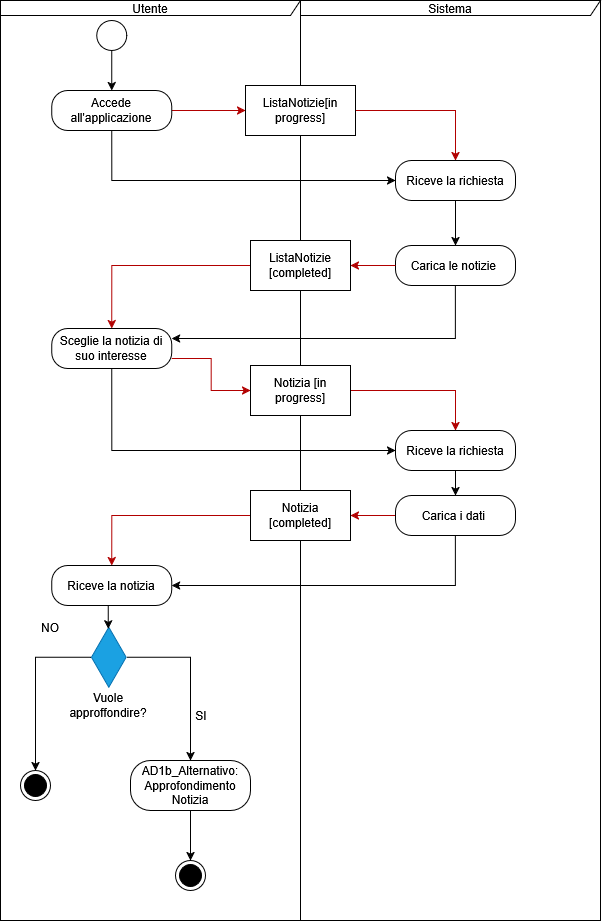

The diagram above was exported from draw.io. Its source (the exported page's mxGraphModel, read from the mxfile embedded in the PNG):
<mxGraphModel dx="772" dy="1111" grid="1" gridSize="10" guides="1" tooltips="1" connect="1" arrows="1" fold="1" page="1" pageScale="1" pageWidth="827" pageHeight="1169" math="0" shadow="0">
  <root>
    <mxCell id="0" />
    <mxCell id="1" parent="0" />
    <mxCell id="XFe7JLoWlgbHcDloTzEt-74" edge="1" parent="1" source="XFe7JLoWlgbHcDloTzEt-2" style="edgeStyle=orthogonalEdgeStyle;rounded=0;orthogonalLoop=1;jettySize=auto;html=1;exitX=0.5;exitY=1;exitDx=0;exitDy=0;entryX=0.5;entryY=0;entryDx=0;entryDy=0;" target="XFe7JLoWlgbHcDloTzEt-72">
      <mxGeometry relative="1" as="geometry" />
    </mxCell>
    <mxCell id="XFe7JLoWlgbHcDloTzEt-2" parent="1" style="ellipse;whiteSpace=wrap;html=1;shapeInside=1;aspect=fixed;strokeColor=light-dark(#000000,#FFFFFF);fillStyle=solid;" value="" vertex="1">
      <mxGeometry height="30" width="30" x="96.25" y="20" as="geometry" />
    </mxCell>
    <mxCell id="XFe7JLoWlgbHcDloTzEt-9" parent="1" style="shape=umlFrame;whiteSpace=wrap;html=1;pointerEvents=0;width=300;height=15;" value="Utente" vertex="1">
      <mxGeometry height="920" width="300" as="geometry" />
    </mxCell>
    <mxCell id="XFe7JLoWlgbHcDloTzEt-11" parent="1" style="shape=umlFrame;whiteSpace=wrap;html=1;pointerEvents=0;width=300;height=15;" value="Sistema" vertex="1">
      <mxGeometry height="920" width="300" x="300" as="geometry" />
    </mxCell>
    <mxCell id="XFe7JLoWlgbHcDloTzEt-76" edge="1" parent="1" source="XFe7JLoWlgbHcDloTzEt-72" style="edgeStyle=orthogonalEdgeStyle;rounded=0;orthogonalLoop=1;jettySize=auto;html=1;exitX=1;exitY=0.5;exitDx=0;exitDy=0;entryX=0;entryY=0.5;entryDx=0;entryDy=0;strokeColor=light-dark(#B20000, #c01c28);fillColor=#e51400;" target="XFe7JLoWlgbHcDloTzEt-75">
      <mxGeometry relative="1" as="geometry" />
    </mxCell>
    <mxCell id="Q8KHHUs76p7sQ7i4O6si-2" edge="1" parent="1" source="XFe7JLoWlgbHcDloTzEt-72" style="edgeStyle=orthogonalEdgeStyle;rounded=0;orthogonalLoop=1;jettySize=auto;html=1;exitX=0.5;exitY=1;exitDx=0;exitDy=0;entryX=0;entryY=0.5;entryDx=0;entryDy=0;" target="XFe7JLoWlgbHcDloTzEt-78">
      <mxGeometry relative="1" as="geometry" />
    </mxCell>
    <mxCell id="XFe7JLoWlgbHcDloTzEt-72" parent="1" style="rounded=1;whiteSpace=wrap;html=1;arcSize=40;" value="Accede all'applicazione" vertex="1">
      <mxGeometry height="40" width="120" x="51.25" y="90" as="geometry" />
    </mxCell>
    <mxCell id="XFe7JLoWlgbHcDloTzEt-79" edge="1" parent="1" source="XFe7JLoWlgbHcDloTzEt-75" style="edgeStyle=orthogonalEdgeStyle;rounded=0;orthogonalLoop=1;jettySize=auto;html=1;exitX=1;exitY=0.5;exitDx=0;exitDy=0;entryX=0.5;entryY=0;entryDx=0;entryDy=0;strokeColor=light-dark(#B20000, #c01c28);fillColor=#e51400;" target="XFe7JLoWlgbHcDloTzEt-78">
      <mxGeometry relative="1" as="geometry" />
    </mxCell>
    <mxCell id="XFe7JLoWlgbHcDloTzEt-75" parent="1" style="html=1;whiteSpace=wrap;" value="ListaNotizie[in progress]" vertex="1">
      <mxGeometry height="50" width="110" x="245" y="85" as="geometry" />
    </mxCell>
    <mxCell id="XFe7JLoWlgbHcDloTzEt-82" edge="1" parent="1" source="XFe7JLoWlgbHcDloTzEt-78" style="edgeStyle=orthogonalEdgeStyle;rounded=0;orthogonalLoop=1;jettySize=auto;html=1;exitX=0.5;exitY=1;exitDx=0;exitDy=0;entryX=0.5;entryY=0;entryDx=0;entryDy=0;" target="XFe7JLoWlgbHcDloTzEt-81">
      <mxGeometry relative="1" as="geometry" />
    </mxCell>
    <mxCell id="XFe7JLoWlgbHcDloTzEt-78" parent="1" style="rounded=1;whiteSpace=wrap;html=1;arcSize=40;" value="Riceve la richiesta" vertex="1">
      <mxGeometry height="40" width="120" x="395" y="160" as="geometry" />
    </mxCell>
    <mxCell id="XFe7JLoWlgbHcDloTzEt-125" edge="1" parent="1" source="XFe7JLoWlgbHcDloTzEt-81" style="edgeStyle=orthogonalEdgeStyle;rounded=0;orthogonalLoop=1;jettySize=auto;html=1;" value="">
      <mxGeometry relative="1" as="geometry">
        <mxPoint x="315" y="265" as="targetPoint" />
      </mxGeometry>
    </mxCell>
    <mxCell id="Q8KHHUs76p7sQ7i4O6si-3" edge="1" parent="1" source="XFe7JLoWlgbHcDloTzEt-81" style="edgeStyle=orthogonalEdgeStyle;rounded=0;orthogonalLoop=1;jettySize=auto;html=1;exitX=0.5;exitY=1;exitDx=0;exitDy=0;entryX=1;entryY=0.25;entryDx=0;entryDy=0;" target="XFe7JLoWlgbHcDloTzEt-96">
      <mxGeometry relative="1" as="geometry" />
    </mxCell>
    <mxCell id="XFe7JLoWlgbHcDloTzEt-81" parent="1" style="rounded=1;whiteSpace=wrap;html=1;arcSize=40;" value="Carica&amp;nbsp;le notizie&amp;nbsp;" vertex="1">
      <mxGeometry height="40" width="120" x="395" y="245" as="geometry" />
    </mxCell>
    <mxCell id="XFe7JLoWlgbHcDloTzEt-97" edge="1" parent="1" source="XFe7JLoWlgbHcDloTzEt-91" style="edgeStyle=orthogonalEdgeStyle;rounded=0;orthogonalLoop=1;jettySize=auto;html=1;exitX=0;exitY=0.5;exitDx=0;exitDy=0;entryX=0.5;entryY=0;entryDx=0;entryDy=0;strokeColor=light-dark(#B20000, #c01c28);fillColor=#e51400;" target="XFe7JLoWlgbHcDloTzEt-96">
      <mxGeometry relative="1" as="geometry" />
    </mxCell>
    <mxCell id="XFe7JLoWlgbHcDloTzEt-91" parent="1" style="html=1;whiteSpace=wrap;" value="ListaNotizie&lt;br&gt;[completed]" vertex="1">
      <mxGeometry height="50" width="100" x="250" y="240" as="geometry" />
    </mxCell>
    <mxCell id="XFe7JLoWlgbHcDloTzEt-94" edge="1" parent="1" source="XFe7JLoWlgbHcDloTzEt-81" style="edgeStyle=orthogonalEdgeStyle;rounded=0;orthogonalLoop=1;jettySize=auto;html=1;exitX=0;exitY=0.5;exitDx=0;exitDy=0;entryX=1;entryY=0.5;entryDx=0;entryDy=0;strokeColor=light-dark(#B20000, #c01c28);fillColor=#e51400;" target="XFe7JLoWlgbHcDloTzEt-91">
      <mxGeometry relative="1" x="0.824" as="geometry">
        <mxPoint x="395" y="465" as="sourcePoint" />
      </mxGeometry>
    </mxCell>
    <mxCell id="XFe7JLoWlgbHcDloTzEt-103" edge="1" parent="1" source="XFe7JLoWlgbHcDloTzEt-96" style="edgeStyle=orthogonalEdgeStyle;rounded=0;orthogonalLoop=1;jettySize=auto;html=1;exitX=1;exitY=0.75;exitDx=0;exitDy=0;entryX=0;entryY=0.5;entryDx=0;entryDy=0;strokeColor=light-dark(#B20000, #c01c28);fillColor=#e51400;" target="XFe7JLoWlgbHcDloTzEt-99">
      <mxGeometry relative="1" as="geometry" />
    </mxCell>
    <mxCell id="Q8KHHUs76p7sQ7i4O6si-4" edge="1" parent="1" source="XFe7JLoWlgbHcDloTzEt-96" style="edgeStyle=orthogonalEdgeStyle;rounded=0;orthogonalLoop=1;jettySize=auto;html=1;exitX=0.5;exitY=1;exitDx=0;exitDy=0;entryX=0;entryY=0.5;entryDx=0;entryDy=0;" target="XFe7JLoWlgbHcDloTzEt-105">
      <mxGeometry relative="1" as="geometry" />
    </mxCell>
    <mxCell id="XFe7JLoWlgbHcDloTzEt-96" parent="1" style="rounded=1;whiteSpace=wrap;html=1;arcSize=40;" value="Sceglie la notizia di suo interesse" vertex="1">
      <mxGeometry height="40" width="120" x="51.25" y="328" as="geometry" />
    </mxCell>
    <mxCell id="XFe7JLoWlgbHcDloTzEt-127" edge="1" parent="1" source="XFe7JLoWlgbHcDloTzEt-99" style="edgeStyle=orthogonalEdgeStyle;rounded=0;orthogonalLoop=1;jettySize=auto;html=1;exitX=1;exitY=0.5;exitDx=0;exitDy=0;entryX=0.5;entryY=0;entryDx=0;entryDy=0;fillColor=#e51400;strokeColor=light-dark(#B20000, #c01c28);" target="XFe7JLoWlgbHcDloTzEt-105">
      <mxGeometry relative="1" as="geometry" />
    </mxCell>
    <mxCell id="XFe7JLoWlgbHcDloTzEt-99" parent="1" style="html=1;whiteSpace=wrap;" value="Notizia [in progress]" vertex="1">
      <mxGeometry height="50" width="100" x="250" y="365" as="geometry" />
    </mxCell>
    <mxCell id="XFe7JLoWlgbHcDloTzEt-119" edge="1" parent="1" source="XFe7JLoWlgbHcDloTzEt-101" style="edgeStyle=orthogonalEdgeStyle;rounded=0;orthogonalLoop=1;jettySize=auto;html=1;exitX=0;exitY=0.5;exitDx=0;exitDy=0;entryX=0.5;entryY=0;entryDx=0;entryDy=0;strokeColor=light-dark(#B20000, #c01c28);fillColor=#e51400;" target="XFe7JLoWlgbHcDloTzEt-118">
      <mxGeometry relative="1" as="geometry" />
    </mxCell>
    <mxCell id="XFe7JLoWlgbHcDloTzEt-101" parent="1" style="html=1;whiteSpace=wrap;" value="Notizia [completed]" vertex="1">
      <mxGeometry height="50" width="100" x="250" y="490" as="geometry" />
    </mxCell>
    <mxCell id="XFe7JLoWlgbHcDloTzEt-104" edge="1" parent="1" source="XFe7JLoWlgbHcDloTzEt-105" style="edgeStyle=orthogonalEdgeStyle;rounded=0;orthogonalLoop=1;jettySize=auto;html=1;exitX=0.5;exitY=1;exitDx=0;exitDy=0;entryX=0.5;entryY=0;entryDx=0;entryDy=0;" target="XFe7JLoWlgbHcDloTzEt-106">
      <mxGeometry relative="1" as="geometry" />
    </mxCell>
    <mxCell id="XFe7JLoWlgbHcDloTzEt-105" parent="1" style="rounded=1;whiteSpace=wrap;html=1;arcSize=40;" value="Riceve la richiesta" vertex="1">
      <mxGeometry height="40" width="120" x="395" y="430" as="geometry" />
    </mxCell>
    <mxCell id="XFe7JLoWlgbHcDloTzEt-117" edge="1" parent="1" source="XFe7JLoWlgbHcDloTzEt-106" style="edgeStyle=orthogonalEdgeStyle;rounded=0;orthogonalLoop=1;jettySize=auto;html=1;strokeColor=light-dark(#B20000, #c01c28);fillColor=#e51400;" target="XFe7JLoWlgbHcDloTzEt-101" value="">
      <mxGeometry relative="1" as="geometry" />
    </mxCell>
    <mxCell id="Q8KHHUs76p7sQ7i4O6si-5" edge="1" parent="1" source="XFe7JLoWlgbHcDloTzEt-106" style="edgeStyle=orthogonalEdgeStyle;rounded=0;orthogonalLoop=1;jettySize=auto;html=1;exitX=0.5;exitY=1;exitDx=0;exitDy=0;entryX=1;entryY=0.5;entryDx=0;entryDy=0;" target="XFe7JLoWlgbHcDloTzEt-118">
      <mxGeometry relative="1" as="geometry" />
    </mxCell>
    <mxCell id="XFe7JLoWlgbHcDloTzEt-106" parent="1" style="rounded=1;whiteSpace=wrap;html=1;arcSize=40;" value="Carica i dati&amp;nbsp;" vertex="1">
      <mxGeometry height="40" width="120" x="395" y="495" as="geometry" />
    </mxCell>
    <mxCell id="XFe7JLoWlgbHcDloTzEt-118" parent="1" style="rounded=1;whiteSpace=wrap;html=1;arcSize=40;" value="Riceve la notizia" vertex="1">
      <mxGeometry height="40" width="120" x="51.25" y="565" as="geometry" />
    </mxCell>
    <mxCell id="z7nofJNcmy76UK2hd0j4-2" edge="1" parent="1" source="Q8KHHUs76p7sQ7i4O6si-8" style="edgeStyle=orthogonalEdgeStyle;shape=connector;rounded=0;orthogonalLoop=1;jettySize=auto;html=1;strokeColor=default;align=center;verticalAlign=middle;fontFamily=Helvetica;fontSize=11;fontColor=default;labelBackgroundColor=default;defaultLabelBackgroundColor=page;endArrow=classic;endFill=1;" target="z7nofJNcmy76UK2hd0j4-1">
      <mxGeometry relative="1" x="-0.0033" as="geometry" />
    </mxCell>
    <mxCell id="z7nofJNcmy76UK2hd0j4-5" edge="1" parent="1" source="Q8KHHUs76p7sQ7i4O6si-8" style="edgeStyle=orthogonalEdgeStyle;shape=connector;rounded=0;orthogonalLoop=1;jettySize=auto;html=1;entryX=0.5;entryY=0;entryDx=0;entryDy=0;strokeColor=default;align=center;verticalAlign=middle;fontFamily=Helvetica;fontSize=11;fontColor=default;labelBackgroundColor=default;defaultLabelBackgroundColor=page;endArrow=classic;endFill=1;" target="z7nofJNcmy76UK2hd0j4-3">
      <mxGeometry relative="1" x="0.0057" as="geometry" />
    </mxCell>
    <mxCell id="Q8KHHUs76p7sQ7i4O6si-8" parent="1" style="html=1;whiteSpace=wrap;aspect=fixed;shape=isoRectangle;fillColor=#1ba1e2;fontColor=#ffffff;strokeColor=#006EAF;rotation=0;direction=south;" value="" vertex="1">
      <mxGeometry height="60" width="36" x="90.25" y="626.66" as="geometry" />
    </mxCell>
    <mxCell id="Q8KHHUs76p7sQ7i4O6si-10" edge="1" parent="1" source="XFe7JLoWlgbHcDloTzEt-118" style="edgeStyle=orthogonalEdgeStyle;rounded=0;orthogonalLoop=1;jettySize=auto;html=1;exitX=0.5;exitY=1;exitDx=0;exitDy=0;entryX=0.027;entryY=0.515;entryDx=0;entryDy=0;entryPerimeter=0;" target="Q8KHHUs76p7sQ7i4O6si-8">
      <mxGeometry relative="1" as="geometry" />
    </mxCell>
    <mxCell id="VU1n6bCFoyezc0H8BHoh-1" parent="1" style="text;html=1;whiteSpace=wrap;strokeColor=none;fillColor=none;align=center;verticalAlign=middle;rounded=0;" value="Vuole approffondire?" vertex="1">
      <mxGeometry height="30" width="60" x="78.25" y="690" as="geometry" />
    </mxCell>
    <mxCell id="4bM_mk6qUXdaff139gMD-1" parent="1" style="text;html=1;whiteSpace=wrap;strokeColor=none;fillColor=none;align=center;verticalAlign=middle;rounded=0;" value="NO" vertex="1">
      <mxGeometry height="30" width="60" x="20" y="611.66" as="geometry" />
    </mxCell>
    <mxCell id="4bM_mk6qUXdaff139gMD-2" parent="1" style="text;html=1;whiteSpace=wrap;strokeColor=none;fillColor=none;align=center;verticalAlign=middle;rounded=0;" value="SI" vertex="1">
      <mxGeometry height="30" width="60" x="171.25" y="700" as="geometry" />
    </mxCell>
    <mxCell id="z7nofJNcmy76UK2hd0j4-1" parent="1" style="ellipse;html=1;shape=endState;fillColor=strokeColor;" value="" vertex="1">
      <mxGeometry height="30" width="30" x="20" y="770" as="geometry" />
    </mxCell>
    <mxCell id="ZggrPDIrS4-ddGPCe0Py-2" edge="1" parent="1" source="z7nofJNcmy76UK2hd0j4-3" style="edgeStyle=orthogonalEdgeStyle;shape=connector;rounded=0;orthogonalLoop=1;jettySize=auto;html=1;exitX=0.5;exitY=1;exitDx=0;exitDy=0;entryX=0.5;entryY=0;entryDx=0;entryDy=0;strokeColor=default;align=center;verticalAlign=middle;fontFamily=Helvetica;fontSize=11;fontColor=default;labelBackgroundColor=default;defaultLabelBackgroundColor=page;endArrow=classic;endFill=1;" target="ZggrPDIrS4-ddGPCe0Py-1">
      <mxGeometry relative="1" as="geometry" />
    </mxCell>
    <mxCell id="z7nofJNcmy76UK2hd0j4-3" parent="1" style="rounded=1;whiteSpace=wrap;html=1;arcSize=40;" value="AD1b_Alternativo:&lt;br&gt;Approfondimento Notizia" vertex="1">
      <mxGeometry height="50" width="120" x="130" y="760" as="geometry" />
    </mxCell>
    <mxCell id="ZggrPDIrS4-ddGPCe0Py-1" parent="1" style="ellipse;html=1;shape=endState;fillColor=strokeColor;" value="" vertex="1">
      <mxGeometry height="30" width="30" x="175" y="860" as="geometry" />
    </mxCell>
  </root>
</mxGraphModel>